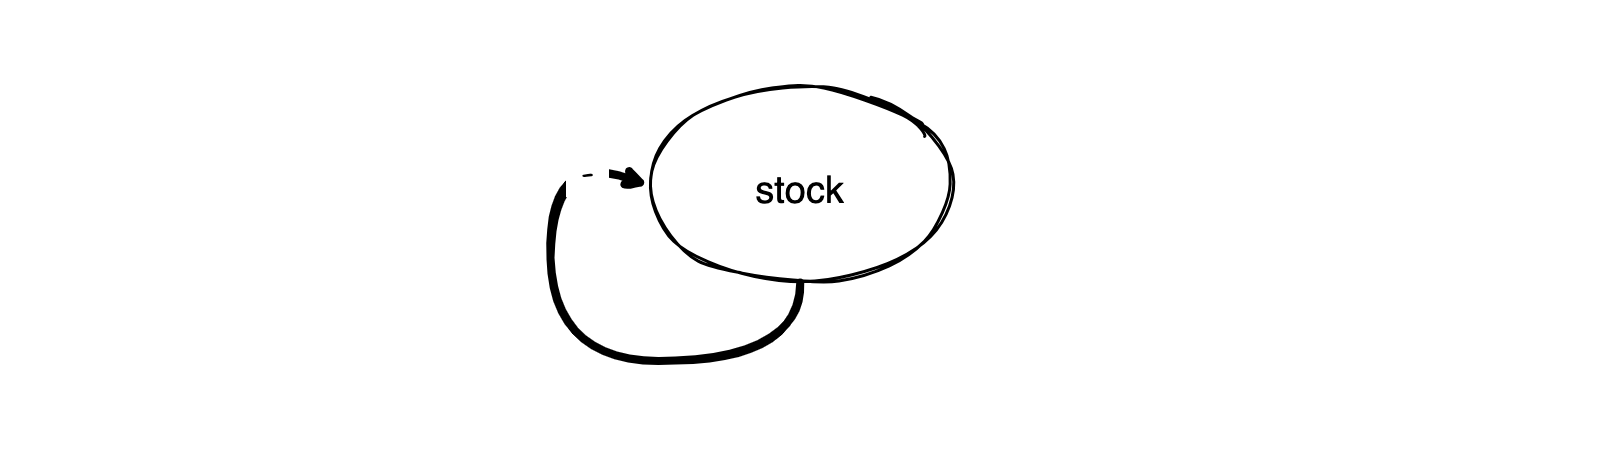

The diagram above was exported from draw.io. Its source (the exported page's mxGraphModel, read from the mxfile embedded in the PNG):
<mxGraphModel dx="1100" dy="844" grid="1" gridSize="10" guides="1" tooltips="1" connect="1" arrows="1" fold="1" page="1" pageScale="1" pageWidth="1600" pageHeight="900" background="none" math="0" shadow="0">
  <root>
    <mxCell id="0" />
    <mxCell id="7" value="BG" style="locked=1;" parent="0" />
    <mxCell id="8" value="" style="rounded=1;arcSize=2;strokeColor=none;sketch=1;curveFitting=1;jiggle=2;" parent="7" vertex="1">
      <mxGeometry y="220" width="1600" height="450" as="geometry" />
    </mxCell>
    <mxCell id="51" value="FG" style="" parent="0" />
    <mxCell id="I4-LACYesbCK3ysAQ20p-52" style="edgeStyle=orthogonalEdgeStyle;rounded=0;sketch=1;hachureGap=4;jiggle=2;curveFitting=1;orthogonalLoop=1;jettySize=auto;html=1;exitX=1;exitY=0.5;exitDx=0;exitDy=0;fontFamily=Architects Daughter;fontSource=https%3A%2F%2Ffonts.googleapis.com%2Fcss%3Ffamily%3DArchitects%2BDaughter;strokeColor=none;curved=1;" parent="51" source="j_KKcMpk6qgGHH7OYOIv-63" edge="1">
      <mxGeometry relative="1" as="geometry">
        <mxPoint x="1240" y="500" as="targetPoint" />
      </mxGeometry>
    </mxCell>
    <mxCell id="j_KKcMpk6qgGHH7OYOIv-63" value="" style="ellipse;whiteSpace=wrap;html=1;hachureGap=4;fontFamily=Architects Daughter;fontSource=https%3A%2F%2Ffonts.googleapis.com%2Fcss%3Ffamily%3DArchitects%2BDaughter;strokeWidth=3;sketch=1;curveFitting=1;jiggle=2;" parent="51" vertex="1">
      <mxGeometry x="648" y="307" width="303.35" height="195.01" as="geometry" />
    </mxCell>
    <mxCell id="j_KKcMpk6qgGHH7OYOIv-78" value="" style="endArrow=classic;html=1;rounded=0;hachureGap=4;fontFamily=Architects Daughter;fontSource=https%3A%2F%2Ffonts.googleapis.com%2Fcss%3Ffamily%3DArchitects%2BDaughter;strokeWidth=8;sketch=1;curveFitting=1;jiggle=2;strokeColor=default;curved=1;entryX=0;entryY=0.5;entryDx=0;entryDy=0;exitX=0.5;exitY=1;exitDx=0;exitDy=0;" parent="51" source="j_KKcMpk6qgGHH7OYOIv-63" edge="1">
      <mxGeometry width="50" height="50" relative="1" as="geometry">
        <mxPoint x="820" y="507" as="sourcePoint" />
        <mxPoint x="648.0000000000018" y="404.99500000000035" as="targetPoint" />
        <Array as="points">
          <mxPoint x="800" y="575" />
          <mxPoint x="550" y="585" />
          <mxPoint x="550" y="370" />
        </Array>
      </mxGeometry>
    </mxCell>
    <mxCell id="PxSOp42Yosk2Qhw3Azbj-54" value="&lt;font style=&quot;font-size: 38px;&quot;&gt;&amp;nbsp;-&amp;nbsp;&lt;/font&gt;" style="edgeLabel;html=1;align=center;verticalAlign=middle;resizable=0;points=[];sketch=1;hachureGap=4;jiggle=2;curveFitting=1;fontFamily=Architects Daughter;fontSource=https%3A%2F%2Ffonts.googleapis.com%2Fcss%3Ffamily%3DArchitects%2BDaughter;" parent="j_KKcMpk6qgGHH7OYOIv-78" vertex="1" connectable="0">
      <mxGeometry x="0.8067" y="-10" relative="1" as="geometry">
        <mxPoint as="offset" />
      </mxGeometry>
    </mxCell>
    <mxCell id="I4-LACYesbCK3ysAQ20p-55" value="stock" style="text;strokeColor=none;fillColor=none;align=center;verticalAlign=middle;rounded=0;fontSize=38;spacing=0;sketch=1;curveFitting=1;jiggle=2;fontFamily=Helvetica;" parent="51" vertex="1">
      <mxGeometry x="684.6700000000001" y="359.5" width="230" height="90" as="geometry" />
    </mxCell>
  </root>
</mxGraphModel>